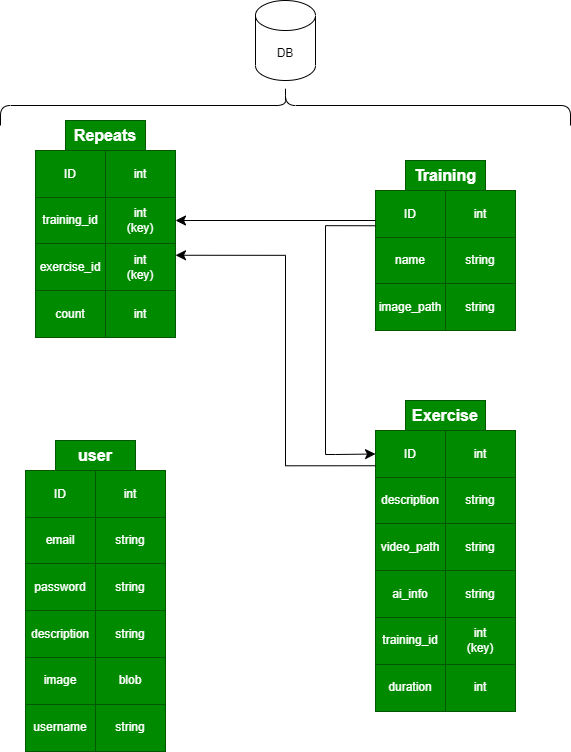

The diagram above was exported from draw.io. Its source (the exported page's mxGraphModel, read from the mxfile embedded in the PNG):
<mxGraphModel dx="922" dy="672" grid="1" gridSize="10" guides="1" tooltips="1" connect="1" arrows="1" fold="1" page="1" pageScale="1" pageWidth="850" pageHeight="1100" math="0" shadow="0">
  <root>
    <mxCell id="0" />
    <mxCell id="1" parent="0" />
    <mxCell id="2" value="DB" style="shape=cylinder3;whiteSpace=wrap;html=1;boundedLbl=1;backgroundOutline=1;size=15;" vertex="1" parent="1">
      <mxGeometry x="310" y="10" width="60" height="80" as="geometry" />
    </mxCell>
    <mxCell id="3" value="" style="childLayout=tableLayout;recursiveResize=0;shadow=0;fillColor=#008a00;fontColor=#ffffff;strokeColor=#005700;" vertex="1" parent="1">
      <mxGeometry x="430" y="200" width="140" height="140" as="geometry" />
    </mxCell>
    <mxCell id="4" value="" style="shape=tableRow;horizontal=0;startSize=0;swimlaneHead=0;swimlaneBody=0;top=0;left=0;bottom=0;right=0;dropTarget=0;collapsible=0;recursiveResize=0;expand=0;fontStyle=0;fillColor=#008a00;strokeColor=#005700;fontColor=#ffffff;" vertex="1" parent="3">
      <mxGeometry width="140" height="47" as="geometry" />
    </mxCell>
    <mxCell id="5" value="ID" style="connectable=0;recursiveResize=0;strokeColor=#005700;fillColor=#008a00;align=center;whiteSpace=wrap;html=1;fontColor=#ffffff;" vertex="1" parent="4">
      <mxGeometry width="70" height="47" as="geometry">
        <mxRectangle width="70" height="47" as="alternateBounds" />
      </mxGeometry>
    </mxCell>
    <mxCell id="6" value="int" style="connectable=0;recursiveResize=0;strokeColor=#005700;fillColor=#008a00;align=center;whiteSpace=wrap;html=1;fontColor=#ffffff;" vertex="1" parent="4">
      <mxGeometry x="70" width="70" height="47" as="geometry">
        <mxRectangle width="70" height="47" as="alternateBounds" />
      </mxGeometry>
    </mxCell>
    <mxCell id="8" style="shape=tableRow;horizontal=0;startSize=0;swimlaneHead=0;swimlaneBody=0;top=0;left=0;bottom=0;right=0;dropTarget=0;collapsible=0;recursiveResize=0;expand=0;fontStyle=0;fillColor=#008a00;strokeColor=#005700;fontColor=#ffffff;" vertex="1" parent="3">
      <mxGeometry y="47" width="140" height="46" as="geometry" />
    </mxCell>
    <mxCell id="9" value="name" style="connectable=0;recursiveResize=0;strokeColor=#005700;fillColor=#008a00;align=center;whiteSpace=wrap;html=1;fontColor=#ffffff;" vertex="1" parent="8">
      <mxGeometry width="70" height="46" as="geometry">
        <mxRectangle width="70" height="46" as="alternateBounds" />
      </mxGeometry>
    </mxCell>
    <mxCell id="10" value="string" style="connectable=0;recursiveResize=0;strokeColor=#005700;fillColor=#008a00;align=center;whiteSpace=wrap;html=1;fontColor=#ffffff;" vertex="1" parent="8">
      <mxGeometry x="70" width="70" height="46" as="geometry">
        <mxRectangle width="70" height="46" as="alternateBounds" />
      </mxGeometry>
    </mxCell>
    <mxCell id="12" style="shape=tableRow;horizontal=0;startSize=0;swimlaneHead=0;swimlaneBody=0;top=0;left=0;bottom=0;right=0;dropTarget=0;collapsible=0;recursiveResize=0;expand=0;fontStyle=0;fillColor=#008a00;strokeColor=#005700;fontColor=#ffffff;" vertex="1" parent="3">
      <mxGeometry y="93" width="140" height="47" as="geometry" />
    </mxCell>
    <mxCell id="13" value="image_path" style="connectable=0;recursiveResize=0;strokeColor=#005700;fillColor=#008a00;align=center;whiteSpace=wrap;html=1;fontColor=#ffffff;" vertex="1" parent="12">
      <mxGeometry width="70" height="47" as="geometry">
        <mxRectangle width="70" height="47" as="alternateBounds" />
      </mxGeometry>
    </mxCell>
    <mxCell id="14" value="string" style="connectable=0;recursiveResize=0;strokeColor=#005700;fillColor=#008a00;align=center;whiteSpace=wrap;html=1;fontColor=#ffffff;" vertex="1" parent="12">
      <mxGeometry x="70" width="70" height="47" as="geometry">
        <mxRectangle width="70" height="47" as="alternateBounds" />
      </mxGeometry>
    </mxCell>
    <mxCell id="16" value="Training" style="text;html=1;strokeColor=#005700;fillColor=#008a00;align=center;verticalAlign=middle;whiteSpace=wrap;rounded=0;fontColor=#ffffff;fontStyle=1;fontSize=16;" vertex="1" parent="1">
      <mxGeometry x="460" y="170" width="80" height="30" as="geometry" />
    </mxCell>
    <mxCell id="17" value="" style="childLayout=tableLayout;recursiveResize=0;shadow=0;fillColor=#008a00;fontColor=#ffffff;strokeColor=#005700;" vertex="1" parent="1">
      <mxGeometry x="90" y="160" width="140" height="187" as="geometry" />
    </mxCell>
    <mxCell id="18" value="" style="shape=tableRow;horizontal=0;startSize=0;swimlaneHead=0;swimlaneBody=0;top=0;left=0;bottom=0;right=0;dropTarget=0;collapsible=0;recursiveResize=0;expand=0;fontStyle=0;fillColor=#008a00;strokeColor=#005700;fontColor=#ffffff;" vertex="1" parent="17">
      <mxGeometry width="140" height="47" as="geometry" />
    </mxCell>
    <mxCell id="19" value="ID" style="connectable=0;recursiveResize=0;strokeColor=#005700;fillColor=#008a00;align=center;whiteSpace=wrap;html=1;fontColor=#ffffff;" vertex="1" parent="18">
      <mxGeometry width="70" height="47" as="geometry">
        <mxRectangle width="70" height="47" as="alternateBounds" />
      </mxGeometry>
    </mxCell>
    <mxCell id="20" value="int" style="connectable=0;recursiveResize=0;strokeColor=#005700;fillColor=#008a00;align=center;whiteSpace=wrap;html=1;fontColor=#ffffff;" vertex="1" parent="18">
      <mxGeometry x="70" width="70" height="47" as="geometry">
        <mxRectangle width="70" height="47" as="alternateBounds" />
      </mxGeometry>
    </mxCell>
    <mxCell id="21" style="shape=tableRow;horizontal=0;startSize=0;swimlaneHead=0;swimlaneBody=0;top=0;left=0;bottom=0;right=0;dropTarget=0;collapsible=0;recursiveResize=0;expand=0;fontStyle=0;fillColor=#008a00;strokeColor=#005700;fontColor=#ffffff;" vertex="1" parent="17">
      <mxGeometry y="47" width="140" height="46" as="geometry" />
    </mxCell>
    <mxCell id="22" value="training_id" style="connectable=0;recursiveResize=0;strokeColor=#005700;fillColor=#008a00;align=center;whiteSpace=wrap;html=1;fontColor=#ffffff;" vertex="1" parent="21">
      <mxGeometry width="70" height="46" as="geometry">
        <mxRectangle width="70" height="46" as="alternateBounds" />
      </mxGeometry>
    </mxCell>
    <mxCell id="23" value="int&lt;br&gt;(key)" style="connectable=0;recursiveResize=0;strokeColor=#005700;fillColor=#008a00;align=center;whiteSpace=wrap;html=1;fontColor=#ffffff;" vertex="1" parent="21">
      <mxGeometry x="70" width="70" height="46" as="geometry">
        <mxRectangle width="70" height="46" as="alternateBounds" />
      </mxGeometry>
    </mxCell>
    <mxCell id="24" style="shape=tableRow;horizontal=0;startSize=0;swimlaneHead=0;swimlaneBody=0;top=0;left=0;bottom=0;right=0;dropTarget=0;collapsible=0;recursiveResize=0;expand=0;fontStyle=0;fillColor=#008a00;strokeColor=#005700;fontColor=#ffffff;" vertex="1" parent="17">
      <mxGeometry y="93" width="140" height="47" as="geometry" />
    </mxCell>
    <mxCell id="25" value="exercise_id" style="connectable=0;recursiveResize=0;strokeColor=#005700;fillColor=#008a00;align=center;whiteSpace=wrap;html=1;fontColor=#ffffff;" vertex="1" parent="24">
      <mxGeometry width="70" height="47" as="geometry">
        <mxRectangle width="70" height="47" as="alternateBounds" />
      </mxGeometry>
    </mxCell>
    <mxCell id="26" value="int&lt;br&gt;(key)" style="connectable=0;recursiveResize=0;strokeColor=#005700;fillColor=#008a00;align=center;whiteSpace=wrap;html=1;fontColor=#ffffff;" vertex="1" parent="24">
      <mxGeometry x="70" width="70" height="47" as="geometry">
        <mxRectangle width="70" height="47" as="alternateBounds" />
      </mxGeometry>
    </mxCell>
    <mxCell id="29" style="shape=tableRow;horizontal=0;startSize=0;swimlaneHead=0;swimlaneBody=0;top=0;left=0;bottom=0;right=0;dropTarget=0;collapsible=0;recursiveResize=0;expand=0;fontStyle=0;fillColor=#008a00;strokeColor=#005700;fontColor=#ffffff;" vertex="1" parent="17">
      <mxGeometry y="140" width="140" height="47" as="geometry" />
    </mxCell>
    <mxCell id="30" value="count" style="connectable=0;recursiveResize=0;strokeColor=#005700;fillColor=#008a00;align=center;whiteSpace=wrap;html=1;fontColor=#ffffff;" vertex="1" parent="29">
      <mxGeometry width="70" height="47" as="geometry">
        <mxRectangle width="70" height="47" as="alternateBounds" />
      </mxGeometry>
    </mxCell>
    <mxCell id="31" value="int" style="connectable=0;recursiveResize=0;strokeColor=#005700;fillColor=#008a00;align=center;whiteSpace=wrap;html=1;fontColor=#ffffff;" vertex="1" parent="29">
      <mxGeometry x="70" width="70" height="47" as="geometry">
        <mxRectangle width="70" height="47" as="alternateBounds" />
      </mxGeometry>
    </mxCell>
    <mxCell id="27" value="Repeats" style="text;html=1;strokeColor=#005700;fillColor=#008a00;align=center;verticalAlign=middle;whiteSpace=wrap;rounded=0;fontColor=#ffffff;fontStyle=1;fontSize=16;" vertex="1" parent="1">
      <mxGeometry x="120" y="130" width="80" height="30" as="geometry" />
    </mxCell>
    <mxCell id="32" value="" style="childLayout=tableLayout;recursiveResize=0;shadow=0;fillColor=#008a00;fontColor=#ffffff;strokeColor=#005700;" vertex="1" parent="1">
      <mxGeometry x="430" y="440" width="140" height="281" as="geometry" />
    </mxCell>
    <mxCell id="33" value="" style="shape=tableRow;horizontal=0;startSize=0;swimlaneHead=0;swimlaneBody=0;top=0;left=0;bottom=0;right=0;dropTarget=0;collapsible=0;recursiveResize=0;expand=0;fontStyle=0;fillColor=#008a00;strokeColor=#005700;fontColor=#ffffff;" vertex="1" parent="32">
      <mxGeometry width="140" height="47" as="geometry" />
    </mxCell>
    <mxCell id="34" value="ID" style="connectable=0;recursiveResize=0;strokeColor=#005700;fillColor=#008a00;align=center;whiteSpace=wrap;html=1;fontColor=#ffffff;" vertex="1" parent="33">
      <mxGeometry width="70" height="47" as="geometry">
        <mxRectangle width="70" height="47" as="alternateBounds" />
      </mxGeometry>
    </mxCell>
    <mxCell id="35" value="int" style="connectable=0;recursiveResize=0;strokeColor=#005700;fillColor=#008a00;align=center;whiteSpace=wrap;html=1;fontColor=#ffffff;" vertex="1" parent="33">
      <mxGeometry x="70" width="70" height="47" as="geometry">
        <mxRectangle width="70" height="47" as="alternateBounds" />
      </mxGeometry>
    </mxCell>
    <mxCell id="36" style="shape=tableRow;horizontal=0;startSize=0;swimlaneHead=0;swimlaneBody=0;top=0;left=0;bottom=0;right=0;dropTarget=0;collapsible=0;recursiveResize=0;expand=0;fontStyle=0;fillColor=#008a00;strokeColor=#005700;fontColor=#ffffff;" vertex="1" parent="32">
      <mxGeometry y="47" width="140" height="46" as="geometry" />
    </mxCell>
    <mxCell id="37" value="description" style="connectable=0;recursiveResize=0;strokeColor=#005700;fillColor=#008a00;align=center;whiteSpace=wrap;html=1;fontColor=#ffffff;" vertex="1" parent="36">
      <mxGeometry width="70" height="46" as="geometry">
        <mxRectangle width="70" height="46" as="alternateBounds" />
      </mxGeometry>
    </mxCell>
    <mxCell id="38" value="string" style="connectable=0;recursiveResize=0;strokeColor=#005700;fillColor=#008a00;align=center;whiteSpace=wrap;html=1;fontColor=#ffffff;" vertex="1" parent="36">
      <mxGeometry x="70" width="70" height="46" as="geometry">
        <mxRectangle width="70" height="46" as="alternateBounds" />
      </mxGeometry>
    </mxCell>
    <mxCell id="39" style="shape=tableRow;horizontal=0;startSize=0;swimlaneHead=0;swimlaneBody=0;top=0;left=0;bottom=0;right=0;dropTarget=0;collapsible=0;recursiveResize=0;expand=0;fontStyle=0;fillColor=#008a00;strokeColor=#005700;fontColor=#ffffff;" vertex="1" parent="32">
      <mxGeometry y="93" width="140" height="47" as="geometry" />
    </mxCell>
    <mxCell id="40" value="video_path" style="connectable=0;recursiveResize=0;strokeColor=#005700;fillColor=#008a00;align=center;whiteSpace=wrap;html=1;fontColor=#ffffff;" vertex="1" parent="39">
      <mxGeometry width="70" height="47" as="geometry">
        <mxRectangle width="70" height="47" as="alternateBounds" />
      </mxGeometry>
    </mxCell>
    <mxCell id="41" value="string" style="connectable=0;recursiveResize=0;strokeColor=#005700;fillColor=#008a00;align=center;whiteSpace=wrap;html=1;fontColor=#ffffff;" vertex="1" parent="39">
      <mxGeometry x="70" width="70" height="47" as="geometry">
        <mxRectangle width="70" height="47" as="alternateBounds" />
      </mxGeometry>
    </mxCell>
    <mxCell id="43" style="shape=tableRow;horizontal=0;startSize=0;swimlaneHead=0;swimlaneBody=0;top=0;left=0;bottom=0;right=0;dropTarget=0;collapsible=0;recursiveResize=0;expand=0;fontStyle=0;fillColor=#008a00;strokeColor=#005700;fontColor=#ffffff;" vertex="1" parent="32">
      <mxGeometry y="140" width="140" height="47" as="geometry" />
    </mxCell>
    <mxCell id="44" value="ai_info" style="connectable=0;recursiveResize=0;strokeColor=#005700;fillColor=#008a00;align=center;whiteSpace=wrap;html=1;fontColor=#ffffff;" vertex="1" parent="43">
      <mxGeometry width="70" height="47" as="geometry">
        <mxRectangle width="70" height="47" as="alternateBounds" />
      </mxGeometry>
    </mxCell>
    <mxCell id="45" value="string" style="connectable=0;recursiveResize=0;strokeColor=#005700;fillColor=#008a00;align=center;whiteSpace=wrap;html=1;fontColor=#ffffff;" vertex="1" parent="43">
      <mxGeometry x="70" width="70" height="47" as="geometry">
        <mxRectangle width="70" height="47" as="alternateBounds" />
      </mxGeometry>
    </mxCell>
    <mxCell id="46" style="shape=tableRow;horizontal=0;startSize=0;swimlaneHead=0;swimlaneBody=0;top=0;left=0;bottom=0;right=0;dropTarget=0;collapsible=0;recursiveResize=0;expand=0;fontStyle=0;fillColor=#008a00;strokeColor=#005700;fontColor=#ffffff;" vertex="1" parent="32">
      <mxGeometry y="187" width="140" height="47" as="geometry" />
    </mxCell>
    <mxCell id="47" value="training_id" style="connectable=0;recursiveResize=0;strokeColor=#005700;fillColor=#008a00;align=center;whiteSpace=wrap;html=1;fontColor=#ffffff;" vertex="1" parent="46">
      <mxGeometry width="70" height="47" as="geometry">
        <mxRectangle width="70" height="47" as="alternateBounds" />
      </mxGeometry>
    </mxCell>
    <mxCell id="48" value="int&lt;br&gt;(key)" style="connectable=0;recursiveResize=0;strokeColor=#005700;fillColor=#008a00;align=center;whiteSpace=wrap;html=1;fontColor=#ffffff;" vertex="1" parent="46">
      <mxGeometry x="70" width="70" height="47" as="geometry">
        <mxRectangle width="70" height="47" as="alternateBounds" />
      </mxGeometry>
    </mxCell>
    <mxCell id="49" style="shape=tableRow;horizontal=0;startSize=0;swimlaneHead=0;swimlaneBody=0;top=0;left=0;bottom=0;right=0;dropTarget=0;collapsible=0;recursiveResize=0;expand=0;fontStyle=0;fillColor=#008a00;strokeColor=#005700;fontColor=#ffffff;" vertex="1" parent="32">
      <mxGeometry y="234" width="140" height="47" as="geometry" />
    </mxCell>
    <mxCell id="50" value="duration" style="connectable=0;recursiveResize=0;strokeColor=#005700;fillColor=#008a00;align=center;whiteSpace=wrap;html=1;fontColor=#ffffff;" vertex="1" parent="49">
      <mxGeometry width="70" height="47" as="geometry">
        <mxRectangle width="70" height="47" as="alternateBounds" />
      </mxGeometry>
    </mxCell>
    <mxCell id="51" value="int" style="connectable=0;recursiveResize=0;strokeColor=#005700;fillColor=#008a00;align=center;whiteSpace=wrap;html=1;fontColor=#ffffff;" vertex="1" parent="49">
      <mxGeometry x="70" width="70" height="47" as="geometry">
        <mxRectangle width="70" height="47" as="alternateBounds" />
      </mxGeometry>
    </mxCell>
    <mxCell id="42" value="Exercise" style="text;html=1;strokeColor=#005700;fillColor=#008a00;align=center;verticalAlign=middle;whiteSpace=wrap;rounded=0;fontColor=#ffffff;fontStyle=1;fontSize=16;" vertex="1" parent="1">
      <mxGeometry x="460" y="410" width="80" height="30" as="geometry" />
    </mxCell>
    <mxCell id="57" value="" style="edgeStyle=segmentEdgeStyle;endArrow=classic;html=1;curved=0;rounded=0;endSize=8;startSize=8;fontSize=16;exitX=0;exitY=0.75;exitDx=0;exitDy=0;entryX=0;entryY=0.5;entryDx=0;entryDy=0;" edge="1" parent="1" source="4" target="33">
      <mxGeometry width="50" height="50" relative="1" as="geometry">
        <mxPoint x="340" y="270" as="sourcePoint" />
        <mxPoint x="390" y="360" as="targetPoint" />
        <Array as="points">
          <mxPoint x="380" y="235" />
          <mxPoint x="380" y="464" />
          <mxPoint x="390" y="464" />
        </Array>
      </mxGeometry>
    </mxCell>
    <mxCell id="58" value="" style="edgeStyle=segmentEdgeStyle;endArrow=classic;html=1;curved=0;rounded=0;endSize=8;startSize=8;fontSize=16;exitX=0;exitY=0.75;exitDx=0;exitDy=0;entryX=1;entryY=0.25;entryDx=0;entryDy=0;" edge="1" parent="1" source="33" target="24">
      <mxGeometry width="50" height="50" relative="1" as="geometry">
        <mxPoint x="360" y="560" as="sourcePoint" />
        <mxPoint x="340" y="380" as="targetPoint" />
        <Array as="points">
          <mxPoint x="340" y="475" />
          <mxPoint x="340" y="265" />
        </Array>
      </mxGeometry>
    </mxCell>
    <mxCell id="59" value="" style="edgeStyle=segmentEdgeStyle;endArrow=classic;html=1;curved=0;rounded=0;endSize=8;startSize=8;fontSize=16;entryX=1;entryY=0.5;entryDx=0;entryDy=0;" edge="1" parent="1" target="21">
      <mxGeometry width="50" height="50" relative="1" as="geometry">
        <mxPoint x="430" y="230" as="sourcePoint" />
        <mxPoint x="320" y="170" as="targetPoint" />
        <Array as="points">
          <mxPoint x="430" y="230" />
        </Array>
      </mxGeometry>
    </mxCell>
    <mxCell id="60" value="" style="shape=curlyBracket;whiteSpace=wrap;html=1;rounded=1;labelPosition=left;verticalLabelPosition=middle;align=right;verticalAlign=middle;fontSize=16;rotation=90;" vertex="1" parent="1">
      <mxGeometry x="320" y="-170" width="40" height="570" as="geometry" />
    </mxCell>
    <mxCell id="72" value="" style="childLayout=tableLayout;recursiveResize=0;shadow=0;fillColor=#008a00;fontColor=#ffffff;strokeColor=#005700;" vertex="1" parent="1">
      <mxGeometry x="80" y="480" width="140" height="281" as="geometry" />
    </mxCell>
    <mxCell id="73" value="" style="shape=tableRow;horizontal=0;startSize=0;swimlaneHead=0;swimlaneBody=0;top=0;left=0;bottom=0;right=0;dropTarget=0;collapsible=0;recursiveResize=0;expand=0;fontStyle=0;fillColor=#008a00;strokeColor=#005700;fontColor=#ffffff;" vertex="1" parent="72">
      <mxGeometry width="140" height="47" as="geometry" />
    </mxCell>
    <mxCell id="74" value="ID" style="connectable=0;recursiveResize=0;strokeColor=#005700;fillColor=#008a00;align=center;whiteSpace=wrap;html=1;fontColor=#ffffff;" vertex="1" parent="73">
      <mxGeometry width="70" height="47" as="geometry">
        <mxRectangle width="70" height="47" as="alternateBounds" />
      </mxGeometry>
    </mxCell>
    <mxCell id="75" value="int" style="connectable=0;recursiveResize=0;strokeColor=#005700;fillColor=#008a00;align=center;whiteSpace=wrap;html=1;fontColor=#ffffff;" vertex="1" parent="73">
      <mxGeometry x="70" width="70" height="47" as="geometry">
        <mxRectangle width="70" height="47" as="alternateBounds" />
      </mxGeometry>
    </mxCell>
    <mxCell id="76" style="shape=tableRow;horizontal=0;startSize=0;swimlaneHead=0;swimlaneBody=0;top=0;left=0;bottom=0;right=0;dropTarget=0;collapsible=0;recursiveResize=0;expand=0;fontStyle=0;fillColor=#008a00;strokeColor=#005700;fontColor=#ffffff;" vertex="1" parent="72">
      <mxGeometry y="47" width="140" height="46" as="geometry" />
    </mxCell>
    <mxCell id="77" value="email" style="connectable=0;recursiveResize=0;strokeColor=#005700;fillColor=#008a00;align=center;whiteSpace=wrap;html=1;fontColor=#ffffff;" vertex="1" parent="76">
      <mxGeometry width="70" height="46" as="geometry">
        <mxRectangle width="70" height="46" as="alternateBounds" />
      </mxGeometry>
    </mxCell>
    <mxCell id="78" value="string" style="connectable=0;recursiveResize=0;strokeColor=#005700;fillColor=#008a00;align=center;whiteSpace=wrap;html=1;fontColor=#ffffff;" vertex="1" parent="76">
      <mxGeometry x="70" width="70" height="46" as="geometry">
        <mxRectangle width="70" height="46" as="alternateBounds" />
      </mxGeometry>
    </mxCell>
    <mxCell id="79" style="shape=tableRow;horizontal=0;startSize=0;swimlaneHead=0;swimlaneBody=0;top=0;left=0;bottom=0;right=0;dropTarget=0;collapsible=0;recursiveResize=0;expand=0;fontStyle=0;fillColor=#008a00;strokeColor=#005700;fontColor=#ffffff;" vertex="1" parent="72">
      <mxGeometry y="93" width="140" height="47" as="geometry" />
    </mxCell>
    <mxCell id="80" value="password" style="connectable=0;recursiveResize=0;strokeColor=#005700;fillColor=#008a00;align=center;whiteSpace=wrap;html=1;fontColor=#ffffff;" vertex="1" parent="79">
      <mxGeometry width="70" height="47" as="geometry">
        <mxRectangle width="70" height="47" as="alternateBounds" />
      </mxGeometry>
    </mxCell>
    <mxCell id="81" value="string" style="connectable=0;recursiveResize=0;strokeColor=#005700;fillColor=#008a00;align=center;whiteSpace=wrap;html=1;fontColor=#ffffff;" vertex="1" parent="79">
      <mxGeometry x="70" width="70" height="47" as="geometry">
        <mxRectangle width="70" height="47" as="alternateBounds" />
      </mxGeometry>
    </mxCell>
    <mxCell id="83" style="shape=tableRow;horizontal=0;startSize=0;swimlaneHead=0;swimlaneBody=0;top=0;left=0;bottom=0;right=0;dropTarget=0;collapsible=0;recursiveResize=0;expand=0;fontStyle=0;fillColor=#008a00;strokeColor=#005700;fontColor=#ffffff;" vertex="1" parent="72">
      <mxGeometry y="140" width="140" height="47" as="geometry" />
    </mxCell>
    <mxCell id="84" value="description" style="connectable=0;recursiveResize=0;strokeColor=#005700;fillColor=#008a00;align=center;whiteSpace=wrap;html=1;fontColor=#ffffff;" vertex="1" parent="83">
      <mxGeometry width="70" height="47" as="geometry">
        <mxRectangle width="70" height="47" as="alternateBounds" />
      </mxGeometry>
    </mxCell>
    <mxCell id="85" value="string" style="connectable=0;recursiveResize=0;strokeColor=#005700;fillColor=#008a00;align=center;whiteSpace=wrap;html=1;fontColor=#ffffff;" vertex="1" parent="83">
      <mxGeometry x="70" width="70" height="47" as="geometry">
        <mxRectangle width="70" height="47" as="alternateBounds" />
      </mxGeometry>
    </mxCell>
    <mxCell id="86" style="shape=tableRow;horizontal=0;startSize=0;swimlaneHead=0;swimlaneBody=0;top=0;left=0;bottom=0;right=0;dropTarget=0;collapsible=0;recursiveResize=0;expand=0;fontStyle=0;fillColor=#008a00;strokeColor=#005700;fontColor=#ffffff;" vertex="1" parent="72">
      <mxGeometry y="187" width="140" height="47" as="geometry" />
    </mxCell>
    <mxCell id="87" value="image" style="connectable=0;recursiveResize=0;strokeColor=#005700;fillColor=#008a00;align=center;whiteSpace=wrap;html=1;fontColor=#ffffff;" vertex="1" parent="86">
      <mxGeometry width="70" height="47" as="geometry">
        <mxRectangle width="70" height="47" as="alternateBounds" />
      </mxGeometry>
    </mxCell>
    <mxCell id="88" value="blob" style="connectable=0;recursiveResize=0;strokeColor=#005700;fillColor=#008a00;align=center;whiteSpace=wrap;html=1;fontColor=#ffffff;" vertex="1" parent="86">
      <mxGeometry x="70" width="70" height="47" as="geometry">
        <mxRectangle width="70" height="47" as="alternateBounds" />
      </mxGeometry>
    </mxCell>
    <mxCell id="90" style="shape=tableRow;horizontal=0;startSize=0;swimlaneHead=0;swimlaneBody=0;top=0;left=0;bottom=0;right=0;dropTarget=0;collapsible=0;recursiveResize=0;expand=0;fontStyle=0;fillColor=#008a00;strokeColor=#005700;fontColor=#ffffff;" vertex="1" parent="72">
      <mxGeometry y="234" width="140" height="47" as="geometry" />
    </mxCell>
    <mxCell id="91" value="username" style="connectable=0;recursiveResize=0;strokeColor=#005700;fillColor=#008a00;align=center;whiteSpace=wrap;html=1;fontColor=#ffffff;" vertex="1" parent="90">
      <mxGeometry width="70" height="47" as="geometry">
        <mxRectangle width="70" height="47" as="alternateBounds" />
      </mxGeometry>
    </mxCell>
    <mxCell id="92" value="string" style="connectable=0;recursiveResize=0;strokeColor=#005700;fillColor=#008a00;align=center;whiteSpace=wrap;html=1;fontColor=#ffffff;" vertex="1" parent="90">
      <mxGeometry x="70" width="70" height="47" as="geometry">
        <mxRectangle width="70" height="47" as="alternateBounds" />
      </mxGeometry>
    </mxCell>
    <mxCell id="82" value="user" style="text;html=1;strokeColor=#005700;fillColor=#008a00;align=center;verticalAlign=middle;whiteSpace=wrap;rounded=0;fontColor=#ffffff;fontStyle=1;fontSize=16;" vertex="1" parent="1">
      <mxGeometry x="110" y="450" width="80" height="30" as="geometry" />
    </mxCell>
  </root>
</mxGraphModel>